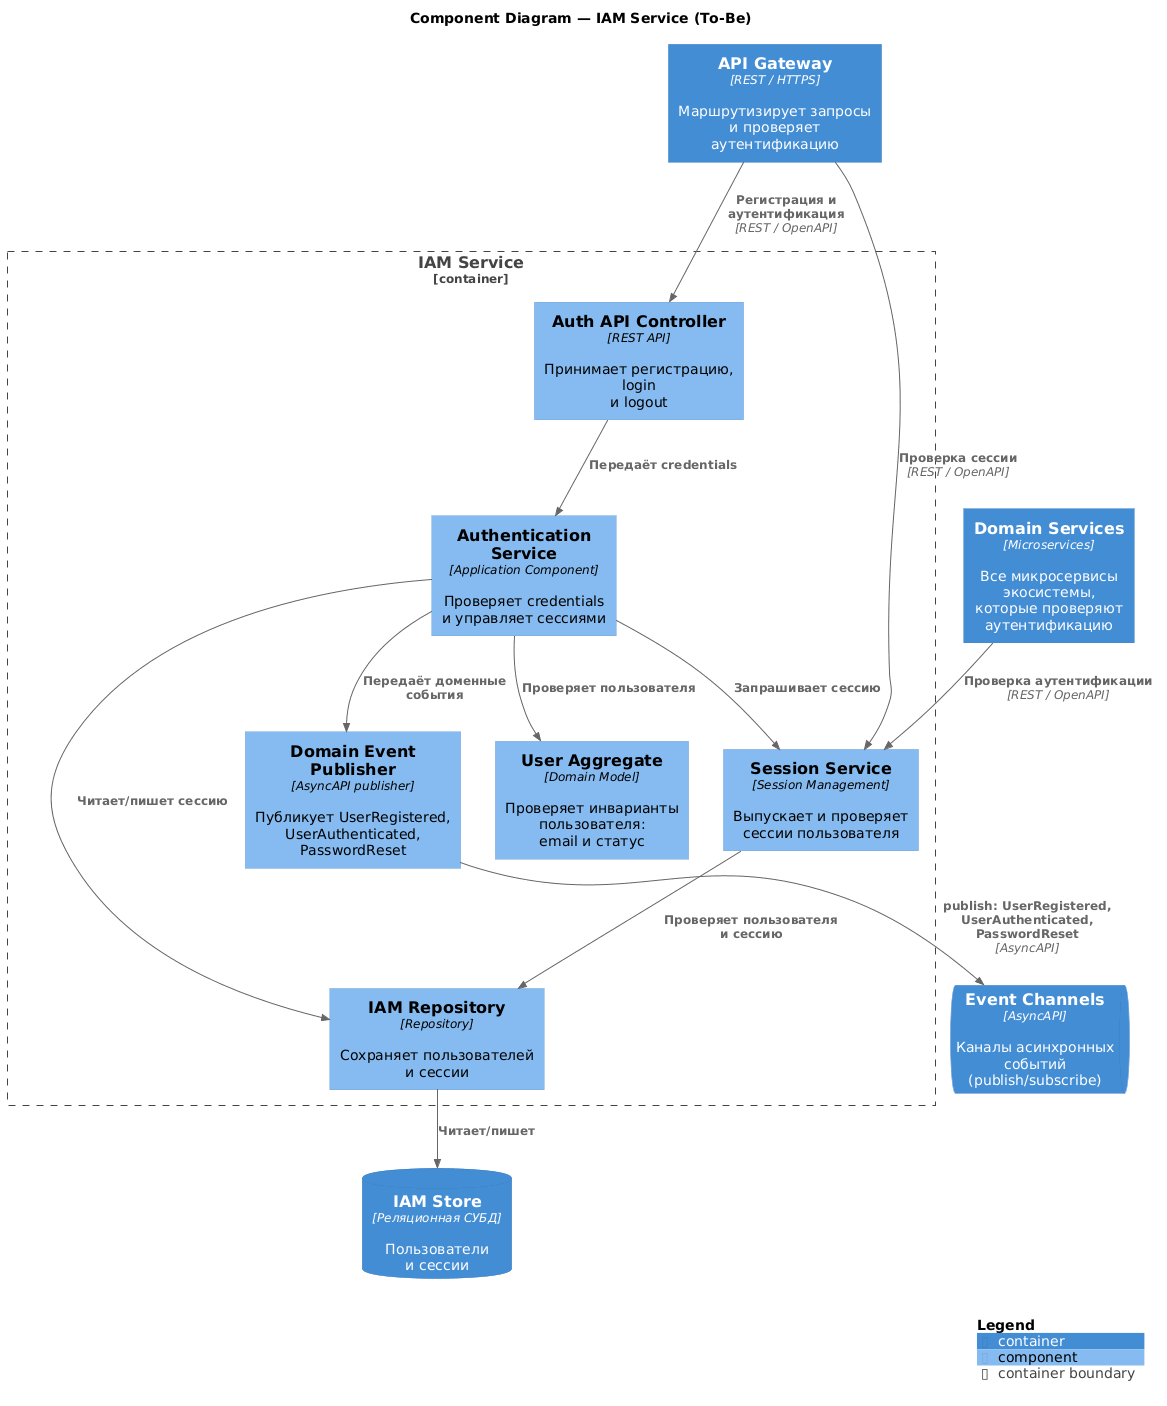

The diagram above was rendered by PlantUML. Its source (embedded in the PNG):
@startuml tobe_component_iam
!include <C4/C4_Component>

title Component Diagram — IAM Service (To-Be)

Container(gateway, "API Gateway", "REST / HTTPS", "Маршрутизирует запросы\nи проверяет аутентификацию")
Container(all_services, "Domain Services", "Microservices", "Все микросервисы экосистемы,\nкоторые проверяют аутентификацию")
ContainerQueue(events, "Event Channels", "AsyncAPI", "Каналы асинхронных событий\n(publish/subscribe)")
ContainerDb(iam_db, "IAM Store", "Реляционная СУБД", "Пользователи\nи сессии")

Container_Boundary(iam, "IAM Service") {
    Component(auth_api, "Auth API Controller", "REST API", "Принимает регистрацию, login\nи logout")
    Component(auth_service, "Authentication Service", "Application Component", "Проверяет credentials\nи управляет сессиями")
    Component(session_service, "Session Service", "Session Management", "Выпускает и проверяет\nсессии пользователя")
    Component(user_model, "User Aggregate", "Domain Model", "Проверяет инварианты пользователя:\nemail и статус")
    Component(repository, "IAM Repository", "Repository", "Сохраняет пользователей\nи сессии")
    Component(event_publisher, "Domain Event Publisher", "AsyncAPI publisher", "Публикует UserRegistered,\nUserAuthenticated, PasswordReset")
}

Rel(gateway, auth_api, "Регистрация и аутентификация", "REST / OpenAPI")
Rel(gateway, session_service, "Проверка сессии", "REST / OpenAPI")
Rel(all_services, session_service, "Проверка аутентификации", "REST / OpenAPI")
Rel(auth_api, auth_service, "Передаёт credentials")
Rel(auth_service, user_model, "Проверяет пользователя")
Rel(auth_service, session_service, "Запрашивает сессию")
Rel(auth_service, repository, "Читает/пишет сессию")
Rel(session_service, repository, "Проверяет пользователя\nи сессию")
Rel(repository, iam_db, "Читает/пишет")
Rel(auth_service, event_publisher, "Передаёт доменные события")
Rel(event_publisher, events, "publish: UserRegistered,\nUserAuthenticated, PasswordReset", "AsyncAPI")

SHOW_LEGEND()
@enduml